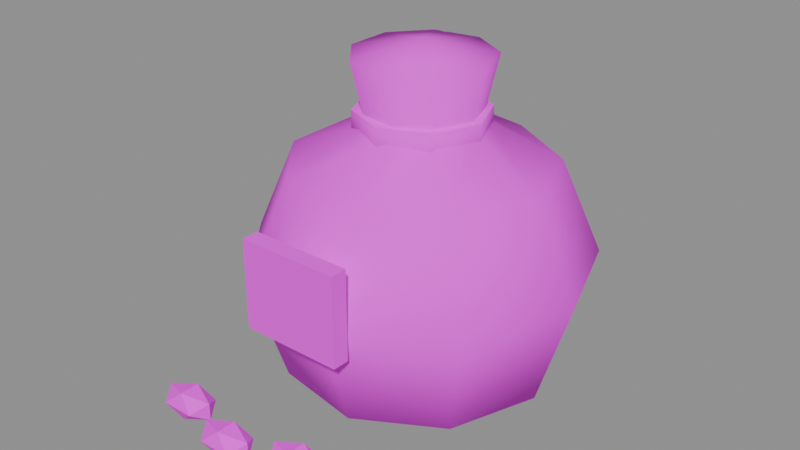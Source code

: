 # Source: item_seed_sunleaf.blend  (saved by Blender 5.3.31; exported with 4.5.12 LTS)
import bpy
from mathutils import Matrix  # noqa: F401  (used for matrix-valued properties, if any)

bpy.ops.wm.read_factory_settings(use_empty=True)
scene = bpy.context.scene
scene.name = 'Scene'

# ---- images (referenced by path relative to the original .blend; pixels are not part of the script)
import os
ASSET_DIR = os.environ.get("B2B_ASSET_DIR", "")  # directory of the original .blend (textures are referenced by path, not embedded)
HERE = os.path.dirname(os.path.abspath(__file__))  # packed textures are extracted next to this script under _unpacked/

def load_image(name, relpath, width, height, colorspace="sRGB"):
    """Load a texture the original file referenced (path relative to the .blend, or extracted next to this script)."""
    p = next((c for c in (os.path.join(HERE, relpath), os.path.join(ASSET_DIR, relpath)) if relpath and os.path.exists(c)), "")
    if p:
        img = bpy.data.images.load(p, check_existing=True)
        img.name = name
    else:  # same state as the original file: an image datablock whose file is absent (Cycles renders it pink)
        img = bpy.data.images.new(name, width, height)
        img.source = "FILE"
        img.filepath = "//" + (relpath or name)
    img.colorspace_settings.name = colorspace
    return img
img_village_palette_png = load_image('village_palette.png', 'village_palette.png', 1024, 1024, 'sRGB')

# ---- materials (node trees are filled in below, after node groups)
mat_villagepalette = bpy.data.materials.new('VillagePalette')

# ---- material node trees
mat_villagepalette.use_nodes = True; mat_villagepalette.node_tree.nodes.clear()
_N = mat_villagepalette.node_tree.nodes; _L = mat_villagepalette.node_tree.links
n0 = _N.new('ShaderNodeBsdfPrincipled'); n0.name = 'Principled BSDF'; n0.location = (-200, 100)
n0.inputs[2].default_value = 0.9
n0.inputs[10].default_value = 0.005
n1 = _N.new('ShaderNodeOutputMaterial'); n1.name = 'Material Output'; n1.location = (200, 100)
n2 = _N.new('ShaderNodeTexImage'); n2.name = 'Image Texture'; n2.location = (-320, 300)
n2.image = img_village_palette_png
_L.new(n0.outputs[0], n1.inputs[0])
_L.new(n2.outputs[0], n0.inputs[0])
n1.is_active_output = True

# ---- meshes
me_item_seed_sunleaf = bpy.data.meshes.new('item_seed_sunleaf')
me_item_seed_sunleaf.from_pydata([(0.0, 0.0, 0.0), (0.4, 0.0, 0.04), (0.3064, 0.2571, 0.04), (0.06946, 0.3939, 0.04), (-0.2, 0.3464, 0.04), (-0.3759, 0.1368, 0.04), (-0.3759, -0.1368, 0.04), (-0.2, -0.3464, 0.04), (0.06946, -0.3939, 0.04), (0.3064, -0.2571, 0.04), (0.5, 0.0, 0.36), (0.383, 0.3214, 0.36), (0.08682, 0.4924, 0.36), (-0.25, 0.433, 0.36), (-0.4698, 0.171, 0.36), (-0.4698, -0.171, 0.36), (-0.25, -0.433, 0.36), (0.08682, -0.4924, 0.36), (0.383, -0.3214, 0.36), (0.38, 0.0, 0.64), (0.2911, 0.2443, 0.64), (0.06599, 0.3742, 0.64), (-0.19, 0.3291, 0.64), (-0.3571, 0.13, 0.64), (-0.3571, -0.13, 0.64), (-0.19, -0.3291, 0.64), (0.06599, -0.3742, 0.64), (0.2911, -0.2443, 0.64), (0.16, 0.0, 0.76), (0.1226, 0.1028, 0.76), (0.02778, 0.1576, 0.76), (-0.08, 0.1386, 0.76), (-0.1504, 0.05472, 0.76), (-0.1504, -0.05472, 0.76), (-0.08, -0.1386, 0.76), (0.02778, -0.1576, 0.76), (0.1226, -0.1028, 0.76), (0.2, 0.0, 0.94), (0.1532, 0.1286, 0.94), (0.03473, 0.197, 0.94), (-0.1, 0.1732, 0.94), (-0.1879, 0.0684, 0.94), (-0.1879, -0.0684, 0.94), (-0.1, -0.1732, 0.94), (0.03473, -0.197, 0.94), (0.1532, -0.1286, 0.94), (0.0, 0.0, 0.98), (0.19, 0.0, 0.72), (0.1344, 0.1344, 0.72), (1.163e-17, 0.19, 0.72), (-0.1344, 0.1344, 0.72), (-0.19, 2.327e-17, 0.72), (-0.1344, -0.1344, 0.72), (-3.49e-17, -0.19, 0.72), (0.1344, -0.1344, 0.72), (0.19, 0.0, 0.79), (0.1344, 0.1344, 0.79), (1.163e-17, 0.19, 0.79), (-0.1344, 0.1344, 0.79), (-0.19, 2.327e-17, 0.79), (-0.1344, -0.1344, 0.79), (-3.49e-17, -0.19, 0.79), (0.1344, -0.1344, 0.79), (-0.15, -0.525, 0.3), (0.15, -0.525, 0.3), (0.15, -0.475, 0.3), (-0.15, -0.475, 0.3), (-0.15, -0.525, 0.56), (0.15, -0.525, 0.56), (0.15, -0.475, 0.56), (-0.15, -0.475, 0.56), (-0.3478, -0.5724, 0.05), (-0.2522, -0.5724, 0.05), (-0.3478, -0.6676, 0.05), (-0.2522, -0.6676, 0.05), (-0.3, -0.6494, 0.09168), (-0.3, -0.5906, 0.09168), (-0.3, -0.6494, 0.008318), (-0.3, -0.5906, 0.008318), (-0.2226, -0.62, 0.02424), (-0.2226, -0.62, 0.07576), (-0.3774, -0.62, 0.02424), (-0.3774, -0.62, 0.07576), (-0.1478, -0.6224, 0.05), (-0.05216, -0.6224, 0.05), (-0.1478, -0.7176, 0.05), (-0.05216, -0.7176, 0.05), (-0.1, -0.6994, 0.09168), (-0.1, -0.6406, 0.09168), (-0.1, -0.6994, 0.008318), (-0.1, -0.6406, 0.008318), (-0.02259, -0.67, 0.02424), (-0.02259, -0.67, 0.07576), (-0.1774, -0.67, 0.02424), (-0.1774, -0.67, 0.07576), (0.05216, -0.5724, 0.05), (0.1478, -0.5724, 0.05), (0.05216, -0.6676, 0.05), (0.1478, -0.6676, 0.05), (0.1, -0.6494, 0.09168), (0.1, -0.5906, 0.09168), (0.1, -0.6494, 0.008318), (0.1, -0.5906, 0.008318), (0.1774, -0.62, 0.02424), (0.1774, -0.62, 0.07576), (0.02259, -0.62, 0.02424), (0.02259, -0.62, 0.07576), (0.2522, -0.6224, 0.05), (0.3478, -0.6224, 0.05), (0.2522, -0.7176, 0.05), (0.3478, -0.7176, 0.05), (0.3, -0.6994, 0.09168), (0.3, -0.6406, 0.09168), (0.3, -0.6994, 0.008318), (0.3, -0.6406, 0.008318), (0.3774, -0.67, 0.02424), (0.3774, -0.67, 0.07576), (0.2226, -0.67, 0.02424), (0.2226, -0.67, 0.07576)], [], [(0, 2, 1), (0, 3, 2), (0, 4, 3), (0, 5, 4), (0, 6, 5), (0, 7, 6), (0, 8, 7), (0, 9, 8), (0, 1, 9), (1, 2, 11, 10), (2, 3, 12, 11), (3, 4, 13, 12), (4, 5, 14, 13), (5, 6, 15, 14), (6, 7, 16, 15), (7, 8, 17, 16), (8, 9, 18, 17), (9, 1, 10, 18), (10, 11, 20, 19), (11, 12, 21, 20), (12, 13, 22, 21), (13, 14, 23, 22), (14, 15, 24, 23), (15, 16, 25, 24), (16, 17, 26, 25), (17, 18, 27, 26), (18, 10, 19, 27), (19, 20, 29, 28), (20, 21, 30, 29), (21, 22, 31, 30), (22, 23, 32, 31), (23, 24, 33, 32), (24, 25, 34, 33), (25, 26, 35, 34), (26, 27, 36, 35), (27, 19, 28, 36), (28, 29, 38, 37), (29, 30, 39, 38), (30, 31, 40, 39), (31, 32, 41, 40), (32, 33, 42, 41), (33, 34, 43, 42), (34, 35, 44, 43), (35, 36, 45, 44), (36, 28, 37, 45), (37, 38, 46), (38, 39, 46), (39, 40, 46), (40, 41, 46), (41, 42, 46), (42, 43, 46), (43, 44, 46), (44, 45, 46), (45, 37, 46), (47, 48, 56, 55), (48, 49, 57, 56), (49, 50, 58, 57), (50, 51, 59, 58), (51, 52, 60, 59), (52, 53, 61, 60), (53, 54, 62, 61), (54, 47, 55, 62), (54, 53, 52, 51, 50, 49, 48, 47), (55, 56, 57, 58, 59, 60, 61, 62), (63, 66, 65, 64), (67, 68, 69, 70), (63, 64, 68, 67), (64, 65, 69, 68), (65, 66, 70, 69), (66, 63, 67, 70), (71, 82, 76), (71, 76, 72), (71, 72, 78), (71, 78, 81), (71, 81, 82), (72, 76, 80), (76, 82, 75), (82, 81, 73), (81, 78, 77), (78, 72, 79), (74, 80, 75), (74, 75, 73), (74, 73, 77), (74, 77, 79), (74, 79, 80), (75, 80, 76), (73, 75, 82), (77, 73, 81), (79, 77, 78), (80, 79, 72), (83, 94, 88), (83, 88, 84), (83, 84, 90), (83, 90, 93), (83, 93, 94), (84, 88, 92), (88, 94, 87), (94, 93, 85), (93, 90, 89), (90, 84, 91), (86, 92, 87), (86, 87, 85), (86, 85, 89), (86, 89, 91), (86, 91, 92), (87, 92, 88), (85, 87, 94), (89, 85, 93), (91, 89, 90), (92, 91, 84), (95, 106, 100), (95, 100, 96), (95, 96, 102), (95, 102, 105), (95, 105, 106), (96, 100, 104), (100, 106, 99), (106, 105, 97), (105, 102, 101), (102, 96, 103), (98, 104, 99), (98, 99, 97), (98, 97, 101), (98, 101, 103), (98, 103, 104), (99, 104, 100), (97, 99, 106), (101, 97, 105), (103, 101, 102), (104, 103, 96), (107, 118, 112), (107, 112, 108), (107, 108, 114), (107, 114, 117), (107, 117, 118), (108, 112, 116), (112, 118, 111), (118, 117, 109), (117, 114, 113), (114, 108, 115), (110, 116, 111), (110, 111, 109), (110, 109, 113), (110, 113, 115), (110, 115, 116), (111, 116, 112), (109, 111, 118), (113, 109, 117), (115, 113, 114), (116, 115, 108)])
me_item_seed_sunleaf.polygons.foreach_set('use_smooth', [1, 1, 1, 1, 1, 1, 1, 1, 1, 1, 1, 1, 1, 1, 1, 1, 1, 1, 1, 1, 1, 1, 1, 1, 1, 1, 1, 1, 1, 1, 1, 1, 1, 1, 1, 1, 1, 1, 1, 1, 1, 1, 1, 1, 1, 1, 1, 1, 1, 1, 1, 1, 1, 1, 1, 1, 1, 1, 1, 1, 1, 1, 0, 0, 0, 0, 0, 0, 0, 0, 0, 0, 0, 0, 0, 0, 0, 0, 0, 0, 0, 0, 0, 0, 0, 0, 0, 0, 0, 0, 0, 0, 0, 0, 0, 0, 0, 0, 0, 0, 0, 0, 0, 0, 0, 0, 0, 0, 0, 0, 0, 0, 0, 0, 0, 0, 0, 0, 0, 0, 0, 0, 0, 0, 0, 0, 0, 0, 0, 0, 0, 0, 0, 0, 0, 0, 0, 0, 0, 0, 0, 0, 0, 0, 0, 0, 0, 0, 0, 0])
_uv = me_item_seed_sunleaf.uv_layers.new(name='UVMap')
_uv.uv.foreach_set('vector', [0.4141, 0.35, 0.4141, 0.3704, 0.4141, 0.3704, 0.4141, 0.35, 0.4141, 0.3704, 0.4141, 0.3704, 0.4141, 0.35, 0.4141, 0.3704, 0.4141, 0.3704, 0.4141, 0.35, 0.4141, 0.3704, 0.4141, 0.3704, 0.4141, 0.35, 0.4141, 0.3704, 0.4141, 0.3704, 0.4141, 0.35, 0.4141, 0.3704, 0.4141, 0.3704, 0.4141, 0.35, 0.4141, 0.3704, 0.4141, 0.3704, 0.4141, 0.35, 0.4141, 0.3704, 0.4141, 0.3704, 0.4141, 0.35, 0.4141, 0.3704, 0.4141, 0.3704, 0.4141, 0.3704, 0.4141, 0.3704, 0.4141, 0.5337, 0.4141, 0.5337, 0.4141, 0.3704, 0.4141, 0.3704, 0.4141, 0.5337, 0.4141, 0.5337, 0.4141, 0.3704, 0.4141, 0.3704, 0.4141, 0.5337, 0.4141, 0.5337, 0.4141, 0.3704, 0.4141, 0.3704, 0.4141, 0.5337, 0.4141, 0.5337, 0.4141, 0.3704, 0.4141, 0.3704, 0.4141, 0.5337, 0.4141, 0.5337, 0.4141, 0.3704, 0.4141, 0.3704, 0.4141, 0.5337, 0.4141, 0.5337, 0.4141, 0.3704, 0.4141, 0.3704, 0.4141, 0.5337, 0.4141, 0.5337, 0.4141, 0.3704, 0.4141, 0.3704, 0.4141, 0.5337, 0.4141, 0.5337, 0.4141, 0.3704, 0.4141, 0.3704, 0.4141, 0.5337, 0.4141, 0.5337, 0.4141, 0.5337, 0.4141, 0.5337, 0.4141, 0.6765, 0.4141, 0.6765, 0.4141, 0.5337, 0.4141, 0.5337, 0.4141, 0.6765, 0.4141, 0.6765, 0.4141, 0.5337, 0.4141, 0.5337, 0.4141, 0.6765, 0.4141, 0.6765, 0.4141, 0.5337, 0.4141, 0.5337, 0.4141, 0.6765, 0.4141, 0.6765, 0.4141, 0.5337, 0.4141, 0.5337, 0.4141, 0.6765, 0.4141, 0.6765, 0.4141, 0.5337, 0.4141, 0.5337, 0.4141, 0.6765, 0.4141, 0.6765, 0.4141, 0.5337, 0.4141, 0.5337, 0.4141, 0.6765, 0.4141, 0.6765, 0.4141, 0.5337, 0.4141, 0.5337, 0.4141, 0.6765, 0.4141, 0.6765, 0.4141, 0.5337, 0.4141, 0.5337, 0.4141, 0.6765, 0.4141, 0.6765, 0.4141, 0.6765, 0.4141, 0.6765, 0.4141, 0.7378, 0.4141, 0.7378, 0.4141, 0.6765, 0.4141, 0.6765, 0.4141, 0.7378, 0.4141, 0.7378, 0.4141, 0.6765, 0.4141, 0.6765, 0.4141, 0.7378, 0.4141, 0.7378, 0.4141, 0.6765, 0.4141, 0.6765, 0.4141, 0.7378, 0.4141, 0.7378, 0.4141, 0.6765, 0.4141, 0.6765, 0.4141, 0.7378, 0.4141, 0.7378, 0.4141, 0.6765, 0.4141, 0.6765, 0.4141, 0.7378, 0.4141, 0.7378, 0.4141, 0.6765, 0.4141, 0.6765, 0.4141, 0.7378, 0.4141, 0.7378, 0.4141, 0.6765, 0.4141, 0.6765, 0.4141, 0.7378, 0.4141, 0.7378, 0.4141, 0.6765, 0.4141, 0.6765, 0.4141, 0.7378, 0.4141, 0.7378, 0.4141, 0.7378, 0.4141, 0.7378, 0.4141, 0.8296, 0.4141, 0.8296, 0.4141, 0.7378, 0.4141, 0.7378, 0.4141, 0.8296, 0.4141, 0.8296, 0.4141, 0.7378, 0.4141, 0.7378, 0.4141, 0.8296, 0.4141, 0.8296, 0.4141, 0.7378, 0.4141, 0.7378, 0.4141, 0.8296, 0.4141, 0.8296, 0.4141, 0.7378, 0.4141, 0.7378, 0.4141, 0.8296, 0.4141, 0.8296, 0.4141, 0.7378, 0.4141, 0.7378, 0.4141, 0.8296, 0.4141, 0.8296, 0.4141, 0.7378, 0.4141, 0.7378, 0.4141, 0.8296, 0.4141, 0.8296, 0.4141, 0.7378, 0.4141, 0.7378, 0.4141, 0.8296, 0.4141, 0.8296, 0.4141, 0.7378, 0.4141, 0.7378, 0.4141, 0.8296, 0.4141, 0.8296, 0.4141, 0.8296, 0.4141, 0.8296, 0.4141, 0.85, 0.4141, 0.8296, 0.4141, 0.8296, 0.4141, 0.85, 0.4141, 0.8296, 0.4141, 0.8296, 0.4141, 0.85, 0.4141, 0.8296, 0.4141, 0.8296, 0.4141, 0.85, 0.4141, 0.8296, 0.4141, 0.8296, 0.4141, 0.85, 0.4141, 0.8296, 0.4141, 0.8296, 0.4141, 0.85, 0.4141, 0.8296, 0.4141, 0.8296, 0.4141, 0.85, 0.4141, 0.8296, 0.4141, 0.8296, 0.4141, 0.85, 0.4141, 0.8296, 0.4141, 0.8296, 0.4141, 0.85, 0.1172, 0.42, 0.1172, 0.42, 0.1172, 0.6, 0.1172, 0.6, 0.1172, 0.42, 0.1172, 0.42, 0.1172, 0.6, 0.1172, 0.6, 0.1172, 0.42, 0.1172, 0.42, 0.1172, 0.6, 0.1172, 0.6, 0.1172, 0.42, 0.1172, 0.42, 0.1172, 0.6, 0.1172, 0.6, 0.1172, 0.42, 0.1172, 0.42, 0.1172, 0.6, 0.1172, 0.6, 0.1172, 0.42, 0.1172, 0.42, 0.1172, 0.6, 0.1172, 0.6, 0.1172, 0.42, 0.1172, 0.42, 0.1172, 0.6, 0.1172, 0.6, 0.1172, 0.42, 0.1172, 0.42, 0.1172, 0.6, 0.1172, 0.6, 0.1172, 0.42, 0.1172, 0.42, 0.1172, 0.42, 0.1172, 0.42, 0.1172, 0.42, 0.1172, 0.42, 0.1172, 0.42, 0.1172, 0.42, 0.1172, 0.6, 0.1172, 0.6, 0.1172, 0.6, 0.1172, 0.6, 0.1172, 0.6, 0.1172, 0.6, 0.1172, 0.6, 0.1172, 0.6, 0.9453, 0.42, 0.9453, 0.42, 0.9453, 0.42, 0.9453, 0.42, 0.9453, 0.6, 0.9453, 0.6, 0.9453, 0.6, 0.9453, 0.6, 0.9453, 0.42, 0.9453, 0.42, 0.9453, 0.6, 0.9453, 0.6, 0.9453, 0.42, 0.9453, 0.42, 0.9453, 0.6, 0.9453, 0.6, 0.9453, 0.42, 0.9453, 0.42, 0.9453, 0.6, 0.9453, 0.6, 0.9453, 0.42, 0.9453, 0.42, 0.9453, 0.6, 0.9453, 0.6, 0.1172, 0.51, 0.1172, 0.5656, 0.1172, 0.6, 0.1172, 0.51, 0.1172, 0.6, 0.1172, 0.51, 0.1172, 0.51, 0.1172, 0.51, 0.1172, 0.42, 0.1172, 0.51, 0.1172, 0.42, 0.1172, 0.4544, 0.1172, 0.51, 0.1172, 0.4544, 0.1172, 0.5656, 0.1172, 0.51, 0.1172, 0.6, 0.1172, 0.5656, 0.1172, 0.6, 0.1172, 0.5656, 0.1172, 0.6, 0.1172, 0.5656, 0.1172, 0.4544, 0.1172, 0.51, 0.1172, 0.4544, 0.1172, 0.42, 0.1172, 0.42, 0.1172, 0.42, 0.1172, 0.51, 0.1172, 0.4544, 0.1172, 0.51, 0.1172, 0.5656, 0.1172, 0.6, 0.1172, 0.51, 0.1172, 0.6, 0.1172, 0.51, 0.1172, 0.51, 0.1172, 0.51, 0.1172, 0.42, 0.1172, 0.51, 0.1172, 0.42, 0.1172, 0.4544, 0.1172, 0.51, 0.1172, 0.4544, 0.1172, 0.5656, 0.1172, 0.6, 0.1172, 0.5656, 0.1172, 0.6, 0.1172, 0.51, 0.1172, 0.6, 0.1172, 0.5656, 0.1172, 0.42, 0.1172, 0.51, 0.1172, 0.4544, 0.1172, 0.4544, 0.1172, 0.42, 0.1172, 0.42, 0.1172, 0.5656, 0.1172, 0.4544, 0.1172, 0.51, 0.1172, 0.51, 0.1172, 0.5656, 0.1172, 0.6, 0.1172, 0.51, 0.1172, 0.6, 0.1172, 0.51, 0.1172, 0.51, 0.1172, 0.51, 0.1172, 0.42, 0.1172, 0.51, 0.1172, 0.42, 0.1172, 0.4544, 0.1172, 0.51, 0.1172, 0.4544, 0.1172, 0.5656, 0.1172, 0.51, 0.1172, 0.6, 0.1172, 0.5656, 0.1172, 0.6, 0.1172, 0.5656, 0.1172, 0.6, 0.1172, 0.5656, 0.1172, 0.4544, 0.1172, 0.51, 0.1172, 0.4544, 0.1172, 0.42, 0.1172, 0.42, 0.1172, 0.42, 0.1172, 0.51, 0.1172, 0.4544, 0.1172, 0.51, 0.1172, 0.5656, 0.1172, 0.6, 0.1172, 0.51, 0.1172, 0.6, 0.1172, 0.51, 0.1172, 0.51, 0.1172, 0.51, 0.1172, 0.42, 0.1172, 0.51, 0.1172, 0.42, 0.1172, 0.4544, 0.1172, 0.51, 0.1172, 0.4544, 0.1172, 0.5656, 0.1172, 0.6, 0.1172, 0.5656, 0.1172, 0.6, 0.1172, 0.51, 0.1172, 0.6, 0.1172, 0.5656, 0.1172, 0.42, 0.1172, 0.51, 0.1172, 0.4544, 0.1172, 0.4544, 0.1172, 0.42, 0.1172, 0.42, 0.1172, 0.5656, 0.1172, 0.4544, 0.1172, 0.51, 0.1172, 0.51, 0.1172, 0.5656, 0.1172, 0.6, 0.1172, 0.51, 0.1172, 0.6, 0.1172, 0.51, 0.1172, 0.51, 0.1172, 0.51, 0.1172, 0.42, 0.1172, 0.51, 0.1172, 0.42, 0.1172, 0.4544, 0.1172, 0.51, 0.1172, 0.4544, 0.1172, 0.5656, 0.1172, 0.51, 0.1172, 0.6, 0.1172, 0.5656, 0.1172, 0.6, 0.1172, 0.5656, 0.1172, 0.6, 0.1172, 0.5656, 0.1172, 0.4544, 0.1172, 0.51, 0.1172, 0.4544, 0.1172, 0.42, 0.1172, 0.42, 0.1172, 0.42, 0.1172, 0.51, 0.1172, 0.4544, 0.1172, 0.51, 0.1172, 0.5656, 0.1172, 0.6, 0.1172, 0.51, 0.1172, 0.6, 0.1172, 0.51, 0.1172, 0.51, 0.1172, 0.51, 0.1172, 0.42, 0.1172, 0.51, 0.1172, 0.42, 0.1172, 0.4544, 0.1172, 0.51, 0.1172, 0.4544, 0.1172, 0.5656, 0.1172, 0.6, 0.1172, 0.5656, 0.1172, 0.6, 0.1172, 0.51, 0.1172, 0.6, 0.1172, 0.5656, 0.1172, 0.42, 0.1172, 0.51, 0.1172, 0.4544, 0.1172, 0.4544, 0.1172, 0.42, 0.1172, 0.42, 0.1172, 0.5656, 0.1172, 0.4544, 0.1172, 0.51, 0.1172, 0.51, 0.1172, 0.5656, 0.1172, 0.6, 0.1172, 0.51, 0.1172, 0.6, 0.1172, 0.51, 0.1172, 0.51, 0.1172, 0.51, 0.1172, 0.42, 0.1172, 0.51, 0.1172, 0.42, 0.1172, 0.4544, 0.1172, 0.51, 0.1172, 0.4544, 0.1172, 0.5656, 0.1172, 0.51, 0.1172, 0.6, 0.1172, 0.5656, 0.1172, 0.6, 0.1172, 0.5656, 0.1172, 0.6, 0.1172, 0.5656, 0.1172, 0.4544, 0.1172, 0.51, 0.1172, 0.4544, 0.1172, 0.42, 0.1172, 0.42, 0.1172, 0.42, 0.1172, 0.51, 0.1172, 0.4544, 0.1172, 0.51, 0.1172, 0.5656, 0.1172, 0.6, 0.1172, 0.51, 0.1172, 0.6, 0.1172, 0.51, 0.1172, 0.51, 0.1172, 0.51, 0.1172, 0.42, 0.1172, 0.51, 0.1172, 0.42, 0.1172, 0.4544, 0.1172, 0.51, 0.1172, 0.4544, 0.1172, 0.5656, 0.1172, 0.6, 0.1172, 0.5656, 0.1172, 0.6, 0.1172, 0.51, 0.1172, 0.6, 0.1172, 0.5656, 0.1172, 0.42, 0.1172, 0.51, 0.1172, 0.4544, 0.1172, 0.4544, 0.1172, 0.42, 0.1172, 0.42, 0.1172, 0.5656, 0.1172, 0.4544, 0.1172, 0.51])
me_item_seed_sunleaf.materials.append(mat_villagepalette)
me_item_seed_sunleaf.update()

# ---- objects
ob_item_seed_sunleaf = bpy.data.objects.new('item_seed_sunleaf', me_item_seed_sunleaf)

# ---- transforms, parenting, visibility, modifiers, constraints
ob_item_seed_sunleaf.location = (0.0, 0.0, 0.0)

# ---- collection membership
scene.collection.objects.link(ob_item_seed_sunleaf)

# ---- scene / render settings (as saved in the file)
scene.frame_start = 1; scene.frame_end = 250; scene.frame_set(1)
scene.render.engine = 'BLENDER_EEVEE_NEXT'
scene.render.bake_bias = 0.0
scene.render.bake_samples = 0
scene.render.compositor_device = 'GPU'
scene.eevee.use_volume_custom_range = False
scene.eevee.fast_gi_thickness_near = 0.1
scene.eevee.fast_gi_thickness_far = 0.0
scene.eevee.ray_tracing_options.screen_trace_thickness = 0.1
bpy.context.view_layer.update()

# ---- added for rendering (the .blend has no active camera and no usable light): camera, sun + grey world if the file has none
cam_auto = bpy.data.cameras.new('AutoCamera')
cam_auto.lens = 50.0
cam_auto.sensor_width = 36.0
cam_auto.clip_end = 1000.0
ob_auto_camera = bpy.data.objects.new('AutoCamera', cam_auto)
scene.collection.objects.link(ob_auto_camera)
ob_auto_camera.location = (1.71235, -2.14935, 1.84782)
ob_auto_camera.rotation_euler = (1.09748, -7.21219e-08, 0.694738)
scene.camera = ob_auto_camera
light_auto_sun = bpy.data.lights.new('AutoSun', 'SUN')
light_auto_sun.energy = 3.0
light_auto_sun.angle = 0.0523599
ob_auto_sun = bpy.data.objects.new('AutoSun', light_auto_sun)
scene.collection.objects.link(ob_auto_sun)
ob_auto_sun.rotation_euler = (0.872665, 0.174533, 0.523599)
if scene.world is None:
    world_auto = bpy.data.worlds.new('AutoWorld')
    world_auto.color = (0.3, 0.3, 0.3)
    scene.world = world_auto
bpy.context.view_layer.update()
